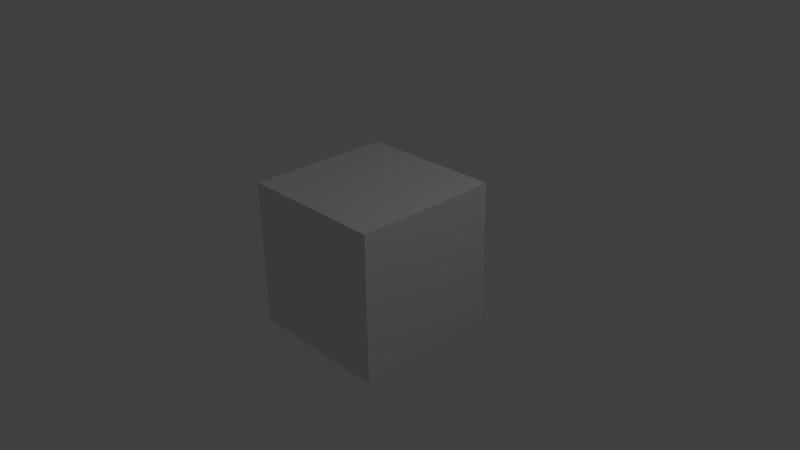 # Source: montage.blend  (saved by Blender 2.72.0; exported with 4.5.12 LTS)
import bpy
from mathutils import Matrix  # noqa: F401  (used for matrix-valued properties, if any)

bpy.ops.wm.read_factory_settings(use_empty=True)
scene = bpy.context.scene
scene.name = 'Scene'

# ---- collections
col_collection_1 = bpy.data.collections.new('Collection 1'); scene.collection.children.link(col_collection_1)

# ---- materials (node trees are filled in below, after node groups)
mat_material = bpy.data.materials.new('Material')
mat_material.alpha_threshold = 0.0
mat_material.use_transparent_shadow = False
mat_material.roughness = 0.5
mat_material.line_color = (0.0, 0.0, 0.0, 1.0)

# ---- material node trees

# ---- world
world_world = bpy.data.worlds.new('World'); scene.world = world_world
world_world.color = (0.05088, 0.05088, 0.05088)
world_world.use_sun_shadow = False
world_world.sun_shadow_jitter_overblur = 0.0
world_world.cycles.sampling_method = 'MANUAL'
world_world.cycles.sample_map_resolution = 256

# ---- cameras
cam_camera = bpy.data.cameras.new('Camera')
cam_camera.clip_end = 100.0
cam_camera.lens = 35.0
cam_camera.sensor_width = 32.0
cam_camera.sensor_height = 18.0
cam_camera.ortho_scale = 7.314
cam_camera.dof.focus_distance = 0.0
cam_camera.dof.aperture_fstop = 128.0

# ---- lights
light_lamp = bpy.data.lights.new('Lamp', 'POINT')
light_lamp.transmission_factor = 0.0
light_lamp.cutoff_distance = 30.0
light_lamp.energy = 100.0
light_lamp.shadow_buffer_clip_start = 1.001
light_lamp.shadow_soft_size = 0.1
light_lamp.shadow_maximum_resolution = 0.006
light_lamp.use_absolute_resolution = True
light_lamp.cycles.use_multiple_importance_sampling = False

# ---- meshes
me_cube = bpy.data.meshes.new('Cube')
me_cube.from_pydata([(1.0, 1.0, -1.0), (1.0, -1.0, -1.0), (-1.0, -1.0, -1.0), (-1.0, 1.0, -1.0), (1.0, 1.0, 1.0), (1.0, -1.0, 1.0), (-1.0, -1.0, 1.0), (-1.0, 1.0, 1.0)], [], [(0, 1, 2, 3), (4, 7, 6, 5), (0, 4, 5, 1), (1, 5, 6, 2), (2, 6, 7, 3), (4, 0, 3, 7)])
me_cube.materials.append(mat_material)
me_cube.use_remesh_preserve_volume = False
me_cube.use_remesh_preserve_attributes = False
me_cube.use_mirror_vertex_groups = False
me_cube.update()

# ---- objects
ob_cube = bpy.data.objects.new('Cube', me_cube)
ob_lamp = bpy.data.objects.new('Lamp', light_lamp)
ob_camera = bpy.data.objects.new('Camera', cam_camera)

# ---- transforms, parenting, visibility, modifiers, constraints
ob_cube.location = (0.0, 0.0, 0.0)
ob_cube.lock_rotations_4d = False
ob_cube.empty_display_type = 'ARROWS'
ob_cube.lineart.crease_threshold = 0.0
ob_lamp.location = (4.076, 1.005, 5.904)
ob_lamp.rotation_euler = (0.6503, 0.05522, 1.866)
ob_lamp.lock_rotations_4d = False
ob_lamp.empty_display_type = 'ARROWS'
ob_lamp.color = (0.0, 0.0, 0.0, 0.0)
ob_lamp.lineart.crease_threshold = 0.0
ob_camera.location = (7.481, -6.508, 5.344)
ob_camera.rotation_euler = (1.109, 0.01082, 0.8149)
ob_camera.lock_rotations_4d = False
ob_camera.empty_display_type = 'ARROWS'
ob_camera.color = (0.0, 0.0, 0.0, 0.0)
ob_camera.display_type = 'WIRE'
ob_camera.lineart.crease_threshold = 0.0

# ---- collection membership
col_collection_1.objects.link(ob_cube)
col_collection_1.objects.link(ob_lamp)
col_collection_1.objects.link(ob_camera)

# ---- scene / render settings (as saved in the file)
scene.camera = ob_camera
scene.frame_start = 1; scene.frame_end = 1053; scene.frame_set(903)
scene.render.engine = 'BLENDER_EEVEE_NEXT'
scene.render.resolution_percentage = 50
scene.render.dither_intensity = 0.0
scene.cycles.use_denoising = False
scene.cycles.samples = 10
scene.cycles.sampling_pattern = 'TABULATED_SOBOL'
scene.cycles.light_sampling_threshold = 0.0
scene.cycles.use_adaptive_sampling = False
scene.cycles.use_light_tree = False
scene.cycles.blur_glossy = 0.0
scene.cycles.pixel_filter_type = 'GAUSSIAN'
scene.cycles.sample_clamp_indirect = 0.0
scene.view_settings.view_transform = 'Standard'
bpy.context.view_layer.update()
